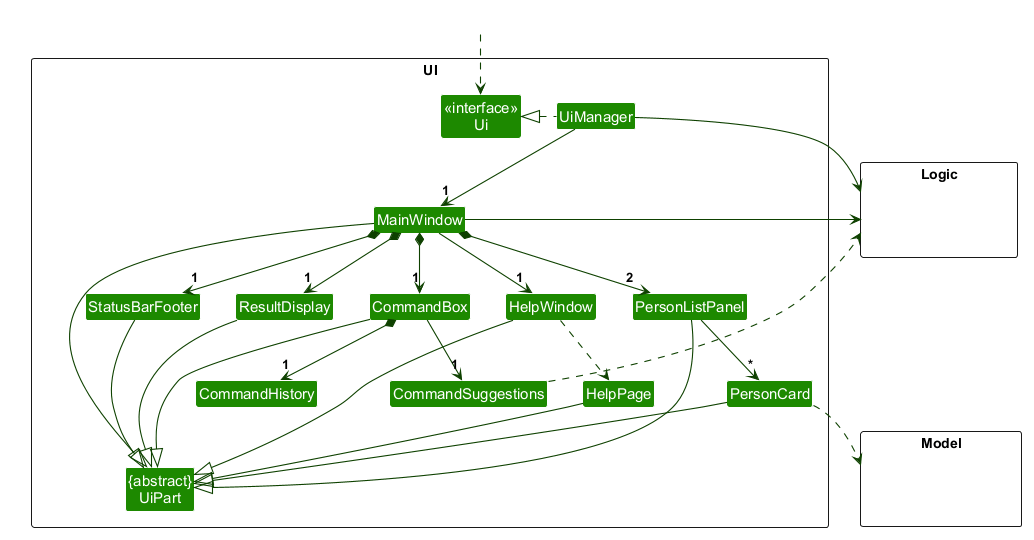

The diagram above was rendered by PlantUML. Its source (embedded in the PNG):
@startuml
!include style.puml
skinparam arrowThickness 1.1
skinparam arrowColor UI_COLOR_T4
skinparam classBackgroundColor UI_COLOR

package UI <<Rectangle>>{
Class "<<interface>>\nUi" as Ui
Class "{abstract}\nUiPart" as UiPart
Class UiManager
Class MainWindow
Class HelpWindow
Class HelpPage
Class ResultDisplay
Class PersonListPanel
Class PersonCard
Class StatusBarFooter
Class CommandBox
Class CommandHistory
Class CommandSuggestions
}

package Model <<Rectangle>> {
Class HiddenModel #FFFFFF
}

package Logic <<Rectangle>> {
Class HiddenLogic #FFFFFF
}

Class HiddenOutside #FFFFFF
HiddenOutside ..> Ui

UiManager .left.|> Ui
UiManager -down-> "1" MainWindow
MainWindow *-down->  "1" CommandBox
MainWindow *-down-> "1" ResultDisplay
MainWindow *-down-> "2" PersonListPanel
MainWindow *-down-> "1" StatusBarFooter
MainWindow --> "1" HelpWindow

PersonListPanel -down-> "*" PersonCard
CommandBox *-down-> "1" CommandHistory
CommandBox -down-> "1" CommandSuggestions
HelpWindow .down.> HelpPage

MainWindow -left-|> UiPart

ResultDisplay --|> UiPart
CommandBox --|> UiPart
PersonListPanel --|> UiPart
PersonCard --|> UiPart
StatusBarFooter --|> UiPart
HelpWindow --|> UiPart
HelpPage --|> UiPart

PersonCard ..> Model
CommandSuggestions ..> Logic
UiManager -right-> Logic
MainWindow -left-> Logic

PersonListPanel -[hidden]left- HelpWindow
HelpWindow -[hidden]left- CommandBox
CommandBox -[hidden]left- ResultDisplay
ResultDisplay -[hidden]left- StatusBarFooter
HelpPage -[hidden]left- CommandSuggestions

MainWindow -[hidden]-|> UiPart
@enduml